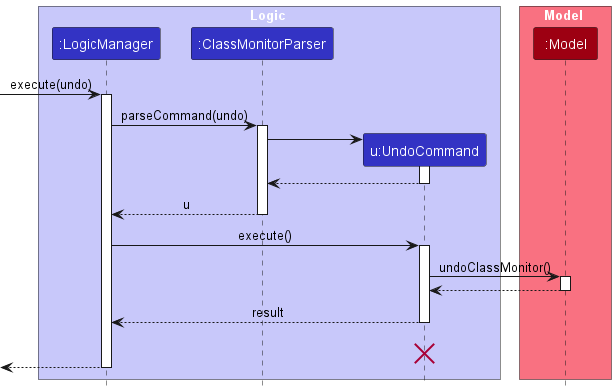

The diagram above was rendered by PlantUML. Its source (embedded in the PNG):
@startuml
!include style.puml
skinparam ArrowFontStyle plain

box Logic LOGIC_COLOR_T1
participant ":LogicManager" as LogicManager LOGIC_COLOR
participant ":ClassMonitorParser" as ClassMonitorParser LOGIC_COLOR
participant "u:UndoCommand" as UndoCommand LOGIC_COLOR
end box

box Model MODEL_COLOR_T1
participant ":Model" as Model MODEL_COLOR
end box
[-> LogicManager : execute(undo)
activate LogicManager

LogicManager -> ClassMonitorParser : parseCommand(undo)
activate ClassMonitorParser

create UndoCommand
ClassMonitorParser -> UndoCommand
activate UndoCommand

UndoCommand --> ClassMonitorParser
deactivate UndoCommand

ClassMonitorParser --> LogicManager : u
deactivate ClassMonitorParser

LogicManager -> UndoCommand : execute()
activate UndoCommand

UndoCommand -> Model : undoClassMonitor()
activate Model

Model --> UndoCommand
deactivate Model

UndoCommand --> LogicManager : result
deactivate UndoCommand
UndoCommand -[hidden]-> LogicManager : result
destroy UndoCommand

[<--LogicManager
deactivate LogicManager
@enduml